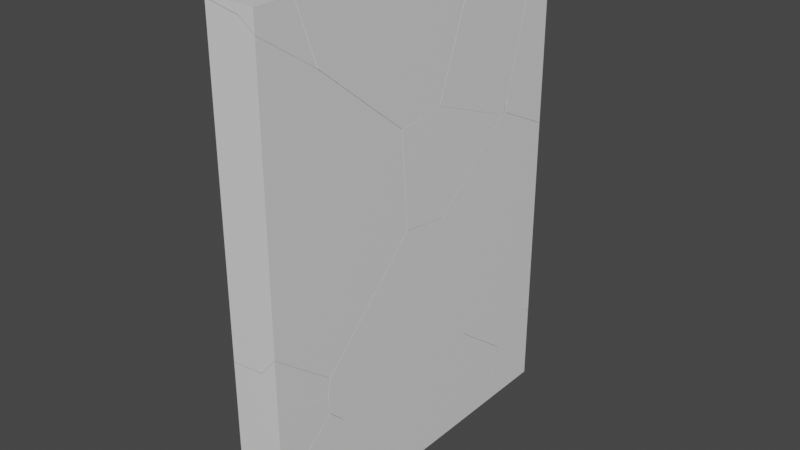 # Source: wallerbroken.blend  (saved by Blender 2.92.15; exported with 4.5.12 LTS)
import bpy
from mathutils import Matrix  # noqa: F401  (used for matrix-valued properties, if any)

bpy.ops.wm.read_factory_settings(use_empty=True)
scene = bpy.context.scene
scene.name = 'Scene'

# ---- collections
col_collection = bpy.data.collections.new('Collection'); scene.collection.children.link(col_collection)

# ---- materials (node trees are filled in below, after node groups)
mat_material = bpy.data.materials.new('Material')
mat_material.alpha_threshold = 0.0
mat_material.use_transparent_shadow = False
mat_material.line_color = (0.0, 0.0, 0.0, 1.0)

# ---- material node trees
mat_material.use_nodes = True; mat_material.node_tree.nodes.clear()
_N = mat_material.node_tree.nodes; _L = mat_material.node_tree.links
n0 = _N.new('ShaderNodeOutputMaterial'); n0.name = 'Material Output'; n0.location = (300, 300)
n1 = _N.new('ShaderNodeBsdfPrincipled'); n1.name = 'Principled BSDF'; n1.location = (10, 300)
n1.distribution = 'GGX'
n1.subsurface_method = 'BURLEY'
n1.inputs[2].default_value = 0.4
n1.inputs[3].default_value = 1.45
n1.inputs[27].default_value = (0.0, 0.0, 0.0, 1.0)
n1.inputs[28].default_value = 1.0
_L.new(n1.outputs[0], n0.inputs[0])
n0.is_active_output = True

# ---- world
world_world = bpy.data.worlds.new('World'); scene.world = world_world
world_world.use_nodes = True; world_world.node_tree.nodes.clear()
_N = world_world.node_tree.nodes; _L = world_world.node_tree.links
n0 = _N.new('ShaderNodeOutputWorld'); n0.name = 'World Output'; n0.location = (300, 300)
n1 = _N.new('ShaderNodeBackground'); n1.name = 'Background'; n1.location = (10, 300)
n1.inputs[0].default_value = (0.05088, 0.05088, 0.05088, 1.0)
_L.new(n1.outputs[0], n0.inputs[0])
n0.is_active_output = True
world_world.color = (0.05088, 0.05088, 0.05088)
world_world.use_sun_shadow = False
world_world.sun_shadow_jitter_overblur = 0.0

# ---- meshes
me_cube_cell_017 = bpy.data.meshes.new('Cube_cell.017')
me_cube_cell_017.from_pydata([(0.1867, 0.1726, -0.2714), (-0.2133, 0.1726, -0.2714), (-0.1529, -0.06034, 0.007651), (0.1441, 0.1726, 0.2974), (0.1793, 0.1726, 0.3525), (0.1867, 0.1726, 0.364), (-0.2133, 0.1726, -0.2633), (0.1867, -0.3017, -0.2714), (0.1867, -0.269, 0.1982), (0.1867, -0.2678, 0.213), (0.1867, 0.09954, 0.4181), (0.1867, 0.07884, 0.4074), (-0.2133, -0.04104, -0.2714), (0.01628, -0.1908, -0.2714), (-0.2133, -0.03756, -0.2192), (-0.2133, -0.0296, -0.1103), (-0.2133, -0.03362, -0.1627), (-0.2133, 0.01754, -0.1458), (0.1793, 0.1726, 0.3525), (0.1867, 0.1726, 0.364), (0.1441, 0.1726, 0.2974), (-0.2133, 0.1726, -0.2633), (0.1867, -0.2678, 0.213), (0.1867, -0.269, 0.1982), (0.1867, -0.3017, -0.2714), (0.1867, 0.09954, 0.4181), (0.1867, 0.07884, 0.4074), (0.01628, -0.1908, -0.2714), (-0.2133, -0.04104, -0.2714), (-0.2133, -0.03756, -0.2192), (-0.2133, -0.03362, -0.1627), (-0.2133, -0.0296, -0.1103), (-0.2133, 0.01754, -0.1458)], [], [(22, 23, 24, 0, 19, 25, 26), (1, 21, 20, 18, 19, 0), (1, 28, 29, 30, 31, 32, 21), (27, 7, 8, 16, 14), (14, 12, 27), (2, 9, 11), (2, 15, 16, 8, 9), (2, 4, 3, 17, 15), (3, 6, 17), (4, 2, 10, 5), (2, 11, 10), (1, 0, 24, 13, 28)])
_k = set([(3, 4), (3, 6), (4, 5), (5, 10), (6, 17), (7, 8), (7, 27), (8, 9), (9, 11), (10, 11), (12, 14), (12, 27), (13, 24), (13, 28), (14, 16), (15, 16), (15, 17), (18, 19), (18, 20), (19, 25), (20, 21), (21, 32), (22, 23), (22, 26), (23, 24), (25, 26), (28, 29), (29, 30), (30, 31), (31, 32)])
me_cube_cell_017.attributes.new('sharp_edge', 'BOOLEAN', 'EDGE').data.foreach_set('value', [ (min(e.vertices), max(e.vertices)) in _k for e in me_cube_cell_017.edges])
_uv = me_cube_cell_017.uv_layers.new(name='UVMap')
_uv.uv.foreach_set('vector', [0.4053, 0.5367, 0.4044, 0.5368, 0.375, 0.5395, 0.375, 0.5, 0.4147, 0.5, 0.4181, 0.5061, 0.4174, 0.5078, 0.375, 0.25, 0.3755, 0.25, 0.4106, 0.4734, 0.414, 0.4954, 0.4147, 0.5, 0.375, 0.5, 0.375, 0.25, 0.375, 0.2322, 0.3783, 0.2325, 0.3818, 0.2328, 0.3851, 0.2332, 0.3829, 0.2371, 0.3755, 0.25, 1.0, 0.5587, 0.9314, 0.8306, 0.09979, 0.0, 0.8999, 0.0, 1.0, 0.09999, 0.09999, 0.09999, 0.5592, 0.09949, 0.5587, 0.5587, 1.0, 0.0, 1.0, 0.8719, 0.1276, 0.0, 0.0, 0.0, 0.5472, 0.0, 1.0, 0.1001, 1.0, 0.9002, 0.8719, 0.8719, 0.0, 0.0, 0.8535, 0.0, 1.0, 0.1845, 1.0, 0.8998, 0.5472, 0.5472, 0.1845, 0.1845, 0.9548, 0.2185, 0.8998, 0.8998, 0.8535, 0.8535, 0.0, 0.0, 0.9145, 0.0, 0.8752, 0.8148, 1.0, 0.0, 1.0, 0.8724, 0.08548, 0.0, 0.125, 0.5, 0.375, 0.5, 0.375, 0.5395, 0.2685, 0.5303, 0.125, 0.5178])
me_cube_cell_017.materials.append(mat_material)
me_cube_cell_017.use_remesh_fix_poles = True
me_cube_cell_017.use_remesh_preserve_attributes = False
me_cube_cell_017.use_mirror_vertex_groups = False
me_cube_cell_017.update()
me_cube_cell_018 = bpy.data.meshes.new('Cube_cell.018')
me_cube_cell_018.from_pydata([(0.09139, 0.3633, 0.0698), (0.09139, 0.03568, -0.2094), (0.09139, -0.2245, 0.0698), (-0.2742, -0.1745, 0.0698), (0.09139, 0.03568, -0.2094), (0.09139, 0.3633, 0.0698), (0.09139, -0.2245, 0.0698), (-0.2742, -0.1745, 0.0698)], [], [(4, 5, 6), (0, 1, 7), (7, 1, 2), (5, 3, 6)])
_k = set([(0, 1), (0, 7), (1, 2), (2, 7), (3, 5), (3, 6), (4, 5), (4, 6)])
me_cube_cell_018.attributes.new('sharp_edge', 'BOOLEAN', 'EDGE').data.foreach_set('value', [ (min(e.vertices), max(e.vertices)) in _k for e in me_cube_cell_018.edges])
_uv = me_cube_cell_018.uv_layers.new(name='UVMap')
_uv.uv.foreach_set('vector', [0.6076, 0.5841, 0.625, 0.5568, 0.625, 0.6058, 0.2397, 0.104, 1.0, 0.1046, 1.0, 0.8642, 0.8642, 0.8642, 0.1046, 0.1046, 0.864, 0.1033, 0.625, 0.5568, 0.8535, 0.6017, 0.625, 0.6058])
me_cube_cell_018.materials.append(mat_material)
me_cube_cell_018.use_remesh_fix_poles = True
me_cube_cell_018.use_remesh_preserve_attributes = False
me_cube_cell_018.use_mirror_vertex_groups = False
me_cube_cell_018.update()
me_cube_cell_001 = bpy.data.meshes.new('Cube_cell.001')
me_cube_cell_001.from_pydata([(-0.04746, 0.2146, -0.1542), (0.02997, 0.2828, -0.1182), (0.02997, 0.2537, -0.2775), (0.02997, -0.08101, 0.1742), (0.02997, -0.2234, -0.04561), (0.02997, -0.2234, 0.2885), (-0.1024, -0.2234, 0.1327), (0.02997, 0.2537, -0.2775), (0.02997, 0.2828, -0.1182), (0.02997, -0.08101, 0.1742), (0.02997, -0.2234, 0.2885), (0.02997, -0.2234, -0.04561), (-0.1024, -0.2234, 0.1327)], [], [(7, 8, 9, 10, 11), (11, 10, 12), (5, 3, 0, 6), (0, 3, 1), (0, 1, 2), (2, 4, 6, 0)])
_k = set([(1, 2), (1, 3), (2, 4), (3, 5), (4, 6), (5, 6), (7, 8), (7, 11), (8, 9), (9, 10), (10, 12), (11, 12)])
me_cube_cell_001.attributes.new('sharp_edge', 'BOOLEAN', 'EDGE').data.foreach_set('value', [ (min(e.vertices), max(e.vertices)) in _k for e in me_cube_cell_001.edges])
_uv = me_cube_cell_001.uv_layers.new(name='UVMap')
_uv.uv.foreach_set('vector', [0.444, 0.7102, 0.4539, 0.7078, 0.4722, 0.7381, 0.4794, 0.75, 0.4585, 0.75, 0.4585, 0.75, 0.4794, 0.75, 0.4696, 0.8327, 0.2992, 0.1972, 0.3937, 0.0, 1.0, 0.0, 1.0, 0.8972, 1.0, 0.0, 1.0, 0.6063, 0.3918, 0.0, 1.0, 1.0, 0.3918, 0.3918, 1.0, 0.3906, 0.3906, 0.3906, 0.8974, 0.1961, 0.8972, 0.8972, 1.0, 1.0])
me_cube_cell_001.materials.append(mat_material)
me_cube_cell_001.use_remesh_fix_poles = True
me_cube_cell_001.use_remesh_preserve_attributes = False
me_cube_cell_001.use_mirror_vertex_groups = False
me_cube_cell_001.update()
me_cube_cell_002 = bpy.data.meshes.new('Cube_cell.002')
me_cube_cell_002.from_pydata([(0.2007, -0.3953, -0.4937), (-0.1993, -0.3953, -0.4937), (0.2007, 0.416, -0.4937), (0.2007, 0.4101, -0.4667), (0.2007, 0.1008, 0.4767), (0.2007, -0.3953, 0.06913), (0.2007, 0.2315, 0.3487), (-0.1993, 0.4008, -0.4937), (-0.1993, -0.07099, 0.44), (-0.1993, -0.01524, 0.4858), (-0.1993, -0.3953, 0.1727), (-0.1993, 0.2618, 0.1427), (-0.1993, 0.2418, 0.2339), (0.1907, -0.3953, 0.07175), (0.2007, 0.1008, 0.4767), (0.2007, -0.3953, 0.06913), (0.2007, 0.416, -0.4937), (0.2007, 0.4101, -0.4667), (0.2007, 0.2315, 0.3487), (-0.1993, 0.4008, -0.4937), (-0.1993, 0.2418, 0.2339), (-0.1993, 0.2618, 0.1427), (-0.1993, -0.3953, 0.1727), (-0.1993, -0.07099, 0.44), (-0.1993, -0.01524, 0.4858), (0.1907, -0.3953, 0.07175)], [], [(0, 15, 25, 22, 1), (14, 15, 0, 16, 17, 18), (20, 21, 19, 1, 22, 23, 24), (2, 7, 11, 3), (3, 11, 12, 6), (5, 4, 9, 8, 13), (13, 8, 10), (0, 1, 19, 16), (6, 12, 9, 4)])
_k = set([(2, 3), (2, 7), (3, 6), (4, 5), (4, 6), (5, 13), (7, 11), (8, 9), (8, 10), (9, 12), (10, 13), (11, 12), (14, 15), (14, 18), (15, 25), (16, 17), (16, 19), (17, 18), (19, 21), (20, 21), (20, 24), (22, 23), (22, 25), (23, 24)])
me_cube_cell_002.attributes.new('sharp_edge', 'BOOLEAN', 'EDGE').data.foreach_set('value', [ (min(e.vertices), max(e.vertices)) in _k for e in me_cube_cell_002.edges])
_uv = me_cube_cell_002.uv_layers.new(name='UVMap')
_uv.uv.foreach_set('vector', [0.375, 0.75, 0.4102, 0.75, 0.4103, 0.7563, 0.4166, 1.0, 0.375, 1.0, 0.4357, 0.7087, 0.4102, 0.75, 0.375, 0.75, 0.375, 0.6824, 0.3767, 0.6829, 0.4276, 0.6978, 0.4205, 0.05309, 0.4148, 0.05475, 0.375, 0.06634, 0.375, 0.0, 0.4166, 0.0, 0.4334, 0.02703, 0.4362, 0.03167, 0.9348, 0.03539, 0.9345, 0.8344, 0.1006, 0.0, 0.8994, 0.0, 0.8994, 0.8994, 0.1006, 0.1006, 0.1007, 0.0, 0.9004, 0.0, 0.9851, 0.8846, 0.0994, 0.0, 0.9005, 0.0, 1.0, 0.0994, 1.0, 0.8795, 0.8795, 0.8795, 0.0994, 0.0994, 0.8803, 0.1006, 0.375, 0.75, 0.125, 0.75, 0.125, 0.6837, 0.375, 0.6824, 1.0, 0.09955, 1.0, 0.8993, 0.09952, 0.0, 0.9006, 0.0])
me_cube_cell_002.materials.append(mat_material)
me_cube_cell_002.use_remesh_fix_poles = True
me_cube_cell_002.use_remesh_preserve_attributes = False
me_cube_cell_002.use_mirror_vertex_groups = False
me_cube_cell_002.update()
me_cube_cell_003 = bpy.data.meshes.new('Cube_cell.003')
me_cube_cell_003.from_pydata([(0.1219, 0.7803, 0.06011), (-0.1954, 0.1557, -0.5664), (-0.1954, 0.8949, 0.04748), (-0.1954, 0.8363, 0.168), (0.2046, -0.391, -0.492), (0.2046, -0.4408, 0.1824), (0.2046, -0.449, 0.2951), (0.2046, 0.0107, -0.5501), (0.2046, 0.7302, 0.04667), (0.2046, 0.716, 0.0349), (0.2046, -0.04144, 0.3429), (0.2046, -0.07994, 0.3385), (-0.1954, 0.0774, -0.6313), (-0.1954, -0.6022, -0.4588), (-0.1954, -0.5966, -0.5337), (-0.1954, -0.6758, 0.5555), (-0.1954, -0.6348, 0.5603), (-0.1954, -0.2899, 0.6005), (0.2046, 0.7302, 0.04667), (0.2046, -0.04144, 0.3429), (-0.1954, 0.8949, 0.04748), (-0.1954, 0.1557, -0.5664), (-0.1954, 0.8363, 0.168), (0.2046, -0.449, 0.2951), (0.2046, -0.4408, 0.1824), (0.2046, -0.391, -0.492), (0.2046, -0.07994, 0.3385), (0.2046, 0.0107, -0.5501), (0.2046, 0.716, 0.0349), (-0.1954, 0.0774, -0.6313), (-0.1954, -0.2899, 0.6005), (-0.1954, -0.5966, -0.5337), (-0.1954, -0.6022, -0.4588), (-0.1954, -0.6758, 0.5555), (-0.1954, -0.6348, 0.5603)], [], [(18, 3, 30, 19), (20, 0, 18, 9, 21), (26, 19, 30, 16), (22, 2, 1, 29, 31, 32, 33, 34, 17), (10, 11, 23, 24, 25, 27, 28, 8), (13, 14, 4, 5), (13, 5, 6, 15), (6, 26, 16, 15), (21, 9, 7, 12), (0, 3, 18), (3, 0, 20), (12, 7, 4, 14)])
_k = set([(1, 2), (1, 29), (2, 22), (3, 20), (3, 30), (4, 5), (4, 7), (5, 6), (6, 26), (7, 9), (8, 10), (8, 28), (9, 18), (10, 11), (11, 23), (12, 14), (12, 21), (13, 14), (13, 15), (15, 16), (16, 30), (17, 22), (17, 34), (18, 19), (19, 26), (20, 21), (23, 24), (24, 25), (25, 27), (27, 28), (29, 31), (31, 32), (32, 33), (33, 34)])
me_cube_cell_003.attributes.new('sharp_edge', 'BOOLEAN', 'EDGE').data.foreach_set('value', [ (min(e.vertices), max(e.vertices)) in _k for e in me_cube_cell_003.edges])
_uv = me_cube_cell_003.uv_layers.new(name='UVMap')
_uv.uv.foreach_set('vector', [0.01548, 0.0, 0.8916, 0.0, 0.8998, 0.8998, 0.1004, 0.1004, 0.8645, 0.8645, 1.0, 0.0, 1.0, 0.9212, 0.9845, 0.9845, 0.1093, 0.1093, 0.8995, 0.0, 1.0, 0.1004, 1.0, 0.8998, 0.09989, 0.0, 0.5466, 0.2141, 0.539, 0.219, 0.5007, 0.1574, 0.4966, 0.1509, 0.5027, 0.09473, 0.5074, 0.09427, 0.5708, 0.08813, 0.5711, 0.09155, 0.5736, 0.1203, 0.5575, 0.609, 0.5572, 0.6122, 0.5545, 0.643, 0.5475, 0.6423, 0.5053, 0.6381, 0.5017, 0.6047, 0.5382, 0.5459, 0.539, 0.5449, 1.0, 0.8999, 0.8999, 0.8999, 0.09962, 0.09962, 1.0, 0.1, 0.8999, 0.8999, 0.1, 0.1, 0.1, 0.0, 0.9001, 0.0, 0.1, 0.1, 1.0, 0.1005, 1.0, 0.9001, 0.9001, 0.9001, 1.0, 0.1093, 1.0, 0.9845, 0.09983, 0.0, 0.9, 0.0, 0.0, 0.0, 1.0, 0.1084, 0.9212, 0.9212, 0.865, 0.865, 0.0, 0.0, 0.8645, 0.0, 0.9, 0.9, 0.09983, 0.09983, 1.0, 0.09962, 1.0, 0.8999])
me_cube_cell_003.materials.append(mat_material)
me_cube_cell_003.use_remesh_fix_poles = True
me_cube_cell_003.use_remesh_preserve_attributes = False
me_cube_cell_003.use_mirror_vertex_groups = False
me_cube_cell_003.update()
me_cube_cell_004 = bpy.data.meshes.new('Cube_cell.004')
me_cube_cell_004.from_pydata([(0.09661, -0.6746, -0.1863), (0.1752, 0.2283, 0.6695), (0.1752, -0.6343, -0.3118), (0.1752, -0.6167, -0.4405), (0.1752, -0.6305, -0.3418), (0.1752, -0.6046, -0.1496), (0.1752, -0.4852, -0.5691), (0.1752, -0.1071, 0.3399), (0.1752, 0.6633, 0.4926), (0.1752, 0.9484, -0.5502), (0.1752, 0.5601, 0.6221), (0.1752, 0.6306, 0.6119), (-0.2248, 0.992, -0.5483), (-0.2248, 1.024, -0.6639), (-0.2248, 0.6963, 0.53), (-0.2248, -0.7323, -0.432), (-0.2248, -0.771, -0.1528), (-0.2248, -0.4751, -0.6837), (-0.2248, -0.09282, 0.5142), (-0.2248, 0.05907, 0.6223), (-0.2248, 0.02246, 0.6275), (0.1752, 0.2283, 0.6695), (0.1752, -0.1071, 0.3399), (0.1752, -0.6046, -0.1496), (0.1752, -0.6343, -0.3118), (0.1752, -0.6305, -0.3418), (0.1752, -0.6167, -0.4405), (0.1752, -0.4852, -0.5691), (0.1752, 0.9484, -0.5502), (0.1752, 0.6633, 0.4926), (0.1752, 0.6306, 0.6119), (0.1752, 0.5601, 0.6221), (-0.2248, 0.6963, 0.53), (-0.2248, 0.992, -0.5483), (-0.2248, 1.024, -0.6639), (-0.2248, -0.771, -0.1528), (-0.2248, -0.09282, 0.5142), (-0.2248, -0.4751, -0.6837), (-0.2248, -0.7323, -0.432), (-0.2248, 0.02246, 0.6275), (-0.2248, 0.05907, 0.6223)], [], [(16, 15, 26, 4, 0), (27, 28, 29, 30, 31, 21, 22, 23, 24, 25, 3), (36, 39, 40, 32, 33, 34, 37, 38, 35), (1, 10, 19, 20), (0, 7, 1, 20, 18), (0, 5, 7), (9, 13, 12, 8), (8, 12, 14, 11), (14, 19, 10, 11), (0, 18, 16), (0, 2, 5), (17, 6, 26, 15), (0, 4, 2), (13, 9, 6, 17)])
_k = set([(1, 7), (1, 10), (2, 4), (2, 5), (3, 25), (3, 27), (4, 26), (5, 7), (6, 9), (6, 26), (8, 9), (8, 11), (10, 11), (12, 13), (12, 14), (13, 17), (14, 19), (15, 16), (15, 17), (16, 18), (18, 20), (19, 20), (21, 22), (21, 31), (22, 23), (23, 24), (24, 25), (27, 28), (28, 29), (29, 30), (30, 31), (32, 33), (32, 40), (33, 34), (34, 37), (35, 36), (35, 38), (36, 39), (37, 38), (39, 40)])
me_cube_cell_004.attributes.new('sharp_edge', 'BOOLEAN', 'EDGE').data.foreach_set('value', [ (min(e.vertices), max(e.vertices)) in _k for e in me_cube_cell_004.edges])
_uv = me_cube_cell_004.uv_layers.new(name='UVMap')
_uv.uv.foreach_set('vector', [0.1355, 0.1355, 0.09904, 0.0, 0.8992, 0.0, 1.0, 0.3908, 1.0, 1.0, 0.4277, 0.6976, 0.4289, 0.5782, 0.4941, 0.6019, 0.5016, 0.6047, 0.5022, 0.6105, 0.5052, 0.6382, 0.4846, 0.6661, 0.454, 0.7076, 0.4438, 0.7101, 0.442, 0.7097, 0.4358, 0.7086, 0.4955, 0.08506, 0.5025, 0.09466, 0.5022, 0.09771, 0.4964, 0.1508, 0.429, 0.1755, 0.4218, 0.1781, 0.4206, 0.0532, 0.4363, 0.03176, 0.4538, 0.02854, 1.0, 0.9, 0.09958, 0.0, 0.9007, 0.0, 1.0, 0.09928, 1.0, 0.0, 1.0, 0.6112, 0.9, 0.9, 0.09928, 0.09928, 0.1337, 0.0, 0.0, 0.0, 0.6125, 0.0, 0.6112, 0.6112, 0.9001, 0.9001, 0.09981, 0.09981, 0.09985, 0.0, 0.9005, 0.0, 0.9005, 0.9005, 0.09985, 0.09985, 1.0, 0.1003, 1.0, 0.9005, 0.1003, 0.1003, 1.0, 0.09933, 1.0, 0.9004, 0.9005, 0.9005, 1.0, 0.0, 1.0, 0.8663, 0.1355, 0.0, 1.0, 1.0, 0.388, 0.388, 1.0, 0.3875, 0.09987, 0.0, 0.8999, 0.0, 0.8992, 0.8992, 0.09904, 0.09904, 1.0, 1.0, 0.3908, 0.3908, 1.0, 0.388, 1.0, 0.09981, 1.0, 0.9001, 0.1001, 0.0, 0.9001, 0.0])
me_cube_cell_004.materials.append(mat_material)
me_cube_cell_004.use_remesh_fix_poles = True
me_cube_cell_004.use_remesh_preserve_attributes = False
me_cube_cell_004.use_mirror_vertex_groups = False
me_cube_cell_004.update()
me_cube_cell_005 = bpy.data.meshes.new('Cube_cell.005')
me_cube_cell_005.from_pydata([(0.09079, -0.1142, 1.078), (-0.172, 0.1383, -1.276), (0.1608, -0.1214, 1.072), (-0.231, 0.001838, 1.065), (-0.231, 0.3723, 0.8884), (-0.231, 0.01579, 1.059), (0.169, 0.3723, 0.8358), (0.08811, 0.3723, -0.7527), (0.169, 0.3723, -0.7271), (-0.231, 0.3723, -0.853), (-0.2249, 0.3723, 0.8876), (0.169, -0.06876, -1.071), (0.169, -0.07464, -1.066), (0.169, 0.3033, -0.8574), (0.169, 0.2996, -0.8643), (0.169, -0.5633, -0.6944), (0.169, -0.882, 0.4673), (0.169, -0.1635, 1.064), (0.169, -0.1466, 1.068), (0.169, 0.02303, 1.003), (0.169, -0.01683, 1.022), (0.169, -0.05705, 1.041), (0.169, -0.107, 1.065), (-0.231, -0.4883, -0.8081), (-0.231, 0.1424, -1.288), (-0.231, 0.1213, -1.272), (-0.231, -0.8158, 0.3861), (-0.231, 0.1767, -1.224), (-0.231, 0.1634, -1.249), (-0.231, 0.001838, 1.065), (-0.231, 0.01579, 1.059), (-0.231, 0.3723, 0.8884), (0.169, 0.3723, -0.7271), (0.08811, 0.3723, -0.7527), (-0.231, 0.3723, -0.853), (-0.2249, 0.3723, 0.8876), (0.169, 0.3723, 0.8358), (0.169, 0.3033, -0.8574), (-0.231, -0.8158, 0.3861), (0.169, -0.5633, -0.6944), (0.169, -0.07464, -1.066), (0.169, -0.06876, -1.071), (0.169, 0.2996, -0.8643), (0.169, -0.1635, 1.064), (0.169, -0.882, 0.4673), (0.169, 0.02303, 1.003), (0.169, -0.01683, 1.022), (0.169, -0.05705, 1.041), (0.169, -0.107, 1.065), (0.169, -0.1466, 1.068), (-0.231, 0.1767, -1.224), (-0.231, 0.1634, -1.249), (-0.231, 0.1424, -1.288), (-0.231, 0.1213, -1.272), (-0.231, -0.4883, -0.8081)], [], [(34, 31, 35, 36, 32, 33), (38, 29, 30, 31, 34, 50, 51, 52, 53, 54), (49, 17, 44, 39, 40, 41, 42, 37, 32, 36, 45, 46, 47, 48), (23, 15, 16, 26), (43, 3, 26, 16), (25, 12, 15, 23), (24, 1, 11, 12, 25), (1, 14, 11), (6, 10, 19), (0, 3, 43), (2, 18, 22), (2, 0, 43, 18), (5, 3, 0, 21, 20), (4, 5, 20, 19, 10), (9, 7, 27), (7, 8, 13, 28, 27), (14, 1, 24, 28, 13), (22, 21, 0, 2)])
_k = set([(3, 5), (3, 26), (4, 5), (4, 10), (6, 10), (6, 19), (7, 8), (7, 9), (8, 13), (9, 27), (11, 12), (11, 14), (12, 15), (13, 14), (15, 16), (16, 43), (17, 44), (17, 49), (18, 22), (18, 43), (19, 20), (20, 21), (21, 22), (23, 25), (23, 26), (24, 25), (24, 28), (27, 28), (29, 30), (29, 38), (30, 31), (31, 35), (32, 33), (32, 37), (33, 34), (34, 50), (35, 36), (36, 45), (37, 42), (38, 54), (39, 40), (39, 44), (40, 41), (41, 42), (45, 46), (46, 47), (47, 48), (48, 49), (50, 51), (51, 52), (52, 53), (53, 54)])
me_cube_cell_005.attributes.new('sharp_edge', 'BOOLEAN', 'EDGE').data.foreach_set('value', [ (min(e.vertices), max(e.vertices)) in _k for e in me_cube_cell_005.edges])
_uv = me_cube_cell_005.uv_layers.new(name='UVMap')
_uv.uv.foreach_set('vector', [0.419, 0.25, 0.5279, 0.25, 0.5278, 0.2538, 0.5246, 0.5, 0.4269, 0.5, 0.4253, 0.4494, 0.4965, 0.151, 0.5389, 0.2191, 0.5385, 0.2203, 0.5279, 0.25, 0.419, 0.25, 0.3959, 0.2337, 0.3943, 0.2326, 0.3918, 0.2308, 0.3928, 0.2291, 0.4218, 0.1783, 0.5391, 0.5432, 0.5389, 0.5446, 0.5015, 0.6045, 0.4289, 0.578, 0.4057, 0.5372, 0.4054, 0.5368, 0.4183, 0.5061, 0.4188, 0.5057, 0.4269, 0.5, 0.5246, 0.5, 0.535, 0.5291, 0.5362, 0.5324, 0.5374, 0.5358, 0.5389, 0.5399, 0.1001, 0.0, 0.9003, 0.0, 0.8993, 0.8993, 0.09921, 0.09921, 0.01404, 0.0, 0.8905, 0.0, 1.0, 0.09921, 1.0, 0.8993, 0.1004, 0.0, 0.8998, 0.0, 1.0, 0.09969, 1.0, 0.8999, 0.4601, 0.0, 1.0, 0.0, 1.0, 0.8719, 0.8998, 0.8998, 0.1004, 0.1004, 0.0, 0.0, 0.9192, 0.0, 0.8719, 0.8719, 0.9005, 0.7881, 0.1128, 0.0, 0.9009, 0.0, 0.0, 0.0, 1.0, 0.1095, 0.9243, 0.9243, 1.0, 0.0, 1.0, 0.5636, 0.8568, 0.0, 0.0, 0.0, 1.0, 0.0, 1.0, 0.9243, 0.5636, 0.5636, 1.0, 0.8999, 0.8655, 0.8655, 0.0, 0.0, 0.6125, 0.0, 1.0, 0.09913, 0.8994, 0.01343, 0.8999, 0.8999, 0.09913, 0.09913, 0.09908, 0.0, 0.8872, 0.0, 0.2902, 0.1799, 1.0, 0.182, 1.0, 0.8887, 0.182, 0.182, 0.4201, 0.02773, 1.0, 0.06242, 1.0, 0.8954, 0.8887, 0.8887, 0.08079, 0.0, 1.0, 0.0, 1.0, 0.5399, 0.8954, 0.8954, 0.06242, 0.06242, 1.0, 0.1432, 0.6125, 0.6125, 0.0, 0.0, 1.0, 0.0])
me_cube_cell_005.materials.append(mat_material)
me_cube_cell_005.use_remesh_fix_poles = True
me_cube_cell_005.use_remesh_preserve_attributes = False
me_cube_cell_005.use_mirror_vertex_groups = False
me_cube_cell_005.update()
me_cube_cell_006 = bpy.data.meshes.new('Cube_cell.006')
me_cube_cell_006.from_pydata([(0.03456, -0.182, 0.1666), (0.03456, 0.3045, -0.3176), (0.03456, 0.2934, -0.2868), (0.03456, 0.13, 0.1666), (0.03456, -0.182, 0.00575), (-0.09094, -0.182, 0.099), (-0.08188, -0.182, 0.1666), (0.03456, 0.3045, -0.3176), (0.03456, 0.2934, -0.2868), (0.03456, 0.13, 0.1666), (0.03456, -0.182, 0.00575), (-0.08188, -0.182, 0.1666), (-0.09094, -0.182, 0.099)], [], [(7, 8, 9, 0, 10), (10, 0, 11, 12), (0, 9, 11), (5, 1, 4), (2, 1, 5, 6, 3)])
_k = set([(1, 2), (1, 4), (2, 3), (3, 6), (4, 5), (5, 6), (7, 8), (7, 10), (8, 9), (9, 11), (10, 12), (11, 12)])
me_cube_cell_006.attributes.new('sharp_edge', 'BOOLEAN', 'EDGE').data.foreach_set('value', [ (min(e.vertices), max(e.vertices)) in _k for e in me_cube_cell_006.edges])
_uv = me_cube_cell_006.uv_layers.new(name='UVMap')
_uv.uv.foreach_set('vector', [0.5947, 0.7095, 0.5967, 0.7104, 0.625, 0.724, 0.625, 0.75, 0.6149, 0.75, 0.6149, 0.75, 0.625, 0.75, 0.625, 0.8228, 0.6208, 0.8284, 0.625, 0.75, 0.625, 0.724, 0.6978, 0.75, 1.0, 0.06799, 1.0, 0.7327, 0.3352, 0.06864, 0.2824, 0.2824, 0.2673, 0.0, 0.932, 0.0, 0.9321, 0.897, 0.3526, 0.281])
me_cube_cell_006.materials.append(mat_material)
me_cube_cell_006.use_remesh_fix_poles = True
me_cube_cell_006.use_remesh_preserve_attributes = False
me_cube_cell_006.use_mirror_vertex_groups = False
me_cube_cell_006.update()
me_cube_cell_007 = bpy.data.meshes.new('Cube_cell.007')
me_cube_cell_007.from_pydata([(-0.2106, -0.9414, 0.3856), (-0.2106, -0.9414, 0.3716), (-0.2106, 0.7976, 0.3555), (-0.2106, 0.8089, 0.3856), (0.1894, 0.3425, -0.7396), (0.1894, -0.445, -0.1054), (0.1894, -0.6227, 0.3856), (0.1894, 0.7111, -0.6969), (0.1894, 0.7857, 0.3856), (0.1894, 1.048, 0.1052), (0.1894, 0.7828, -0.6041), (0.1894, 0.7497, -0.6924), (-0.2106, 0.5012, -0.4342), (-0.2106, 0.1559, -0.4746), (-0.2106, -0.08685, -0.3168), (-0.2106, 0.115, -0.4794), (0.0349, -0.9414, 0.3239), (0.0708, -0.9414, 0.3856), (0.06861, -0.9414, 0.3688), (0.06188, -0.9414, 0.3187), (0.1113, -0.8328, 0.3856), (-0.1781, 0.8368, 0.3856), (-0.2106, 0.8089, 0.3856), (-0.2106, 0.7976, 0.3555), (0.1894, -0.6227, 0.3856), (0.1894, -0.445, -0.1054), (0.1894, 0.3425, -0.7396), (0.1894, 1.048, 0.1052), (0.1894, 0.7857, 0.3856), (0.1894, 0.7111, -0.6969), (0.1894, 0.7497, -0.6924), (0.1894, 0.7828, -0.6041), (-0.2106, 0.5012, -0.4342), (-0.2106, 0.1559, -0.4746), (-0.2106, 0.115, -0.4794), (-0.2106, -0.08685, -0.3168), (-0.2106, -0.9414, 0.3716), (0.06188, -0.9414, 0.3187), (0.06861, -0.9414, 0.3688), (0.0708, -0.9414, 0.3856), (0.0349, -0.9414, 0.3239), (0.1113, -0.8328, 0.3856), (-0.1781, 0.8368, 0.3856)], [], [(37, 38, 39, 0, 36, 40), (36, 0, 22, 23, 32, 33, 34, 35), (5, 19, 16, 14, 15, 26), (42, 22, 0, 39, 41, 24, 28), (27, 28, 24, 25, 4, 29, 30, 31), (20, 17, 18), (20, 18, 19, 5, 6), (1, 14, 16), (8, 9, 21), (10, 2, 3, 21, 9), (2, 10, 11, 12), (12, 11, 7, 13), (26, 15, 13, 7)])
_k = set([(1, 14), (1, 16), (2, 3), (2, 12), (3, 21), (4, 25), (4, 29), (5, 6), (5, 26), (6, 20), (7, 11), (7, 26), (8, 9), (8, 21), (9, 10), (10, 11), (12, 13), (13, 15), (14, 15), (16, 19), (17, 18), (17, 20), (18, 19), (22, 23), (22, 42), (23, 32), (24, 25), (24, 41), (27, 28), (27, 31), (28, 42), (29, 30), (30, 31), (32, 33), (33, 34), (34, 35), (35, 36), (36, 40), (37, 38), (37, 40), (38, 39), (39, 41)])
me_cube_cell_007.attributes.new('sharp_edge', 'BOOLEAN', 'EDGE').data.foreach_set('value', [ (min(e.vertices), max(e.vertices)) in _k for e in me_cube_cell_007.edges])
_uv = me_cube_cell_007.uv_layers.new(name='UVMap')
_uv.uv.foreach_set('vector', [0.6208, 0.8297, 0.6239, 0.8255, 0.625, 0.8241, 0.625, 1.0, 0.6241, 1.0, 0.6211, 0.8466, 0.6241, 0.0, 0.625, 0.0, 0.625, 0.1459, 0.6231, 0.1449, 0.5738, 0.1202, 0.5712, 0.09144, 0.5709, 0.08804, 0.5811, 0.07121, 1.0, 0.2622, 1.0, 0.933, 0.954, 0.954, 0.161, 0.161, 0.09972, 0.0, 0.8998, 0.0, 0.8547, 0.6018, 0.875, 0.6041, 0.875, 0.75, 0.6991, 0.75, 0.6738, 0.7409, 0.625, 0.7234, 0.625, 0.6061, 0.6075, 0.5842, 0.625, 0.6061, 0.625, 0.7234, 0.5943, 0.7086, 0.5547, 0.643, 0.5573, 0.6123, 0.5576, 0.6091, 0.5631, 0.6063, 0.3273, 0.0, 0.3273, 0.2246, 0.1026, 0.0, 1.0, 0.6727, 1.0, 0.8974, 0.933, 0.933, 0.2622, 0.2622, 0.9563, 0.261, 0.2066, 0.1602, 1.0, 0.161, 1.0, 0.954, 0.238, 0.1033, 1.0, 0.104, 1.0, 0.8637, 1.0, 0.104, 1.0, 0.9307, 0.962, 0.9307, 0.8637, 0.8637, 0.104, 0.104, 0.9307, 0.9307, 0.104, 0.104, 0.1006, 0.0, 0.9002, 0.0, 0.09979, 0.0, 0.8994, 0.0, 1.0, 0.1006, 1.0, 0.9003, 1.0, 0.1002, 1.0, 0.9003, 0.9003, 0.9003, 0.1006, 0.1006])
me_cube_cell_007.materials.append(mat_material)
me_cube_cell_007.use_remesh_fix_poles = True
me_cube_cell_007.use_remesh_preserve_attributes = False
me_cube_cell_007.use_mirror_vertex_groups = False
me_cube_cell_007.update()
me_cube_cell_008 = bpy.data.meshes.new('Cube_cell.008')
me_cube_cell_008.from_pydata([(0.1556, 0.2581, 0.9416), (-0.2444, 0.2581, 0.9416), (0.1475, -0.2341, -0.4264), (0.0743, -0.2261, -0.421), (-0.2444, -0.1335, -0.1661), (-0.2444, -0.1112, -0.4339), (-0.2444, -0.1708, -0.3129), (-0.2444, 0.2581, -0.6098), (-0.2444, 0.1496, 0.9416), (0.1556, 0.2581, -0.6624), (0.1556, -0.1847, -0.2293), (0.1556, -0.2138, -0.3438), (0.1556, -0.2201, -0.4341), (0.1556, 0.1054, -0.5896), (0.1556, 0.1136, 0.9416), (0.1556, 0.09343, 0.8628), (-0.2444, -0.1112, -0.4339), (-0.2444, -0.1708, -0.3129), (-0.2444, -0.1335, -0.1661), (-0.2444, 0.1496, 0.9416), (-0.2444, 0.2581, -0.6098), (0.1556, 0.2581, -0.6624), (0.1556, 0.1054, -0.5896), (0.1556, 0.1136, 0.9416), (0.1556, 0.09343, 0.8628), (0.1556, -0.1847, -0.2293), (0.1556, -0.2138, -0.3438), (0.1556, -0.2201, -0.4341)], [], [(16, 17, 18, 19, 1, 20), (7, 9, 22, 3, 5), (13, 21, 0, 23, 24, 25, 26, 27), (20, 1, 0, 21), (2, 12, 11), (2, 11, 10), (15, 4, 6, 2, 10), (3, 2, 6), (6, 5, 3), (3, 22, 12, 2), (8, 4, 15, 14), (0, 1, 19, 23)])
_k = set([(4, 6), (4, 8), (5, 6), (5, 7), (7, 9), (8, 14), (9, 22), (10, 11), (10, 15), (11, 12), (12, 22), (13, 21), (13, 27), (14, 15), (16, 17), (16, 20), (17, 18), (18, 19), (19, 23), (20, 21), (23, 24), (24, 25), (25, 26), (26, 27)])
me_cube_cell_008.attributes.new('sharp_edge', 'BOOLEAN', 'EDGE').data.foreach_set('value', [ (min(e.vertices), max(e.vertices)) in _k for e in me_cube_cell_008.edges])
_uv = me_cube_cell_008.uv_layers.new(name='UVMap')
_uv.uv.foreach_set('vector', [0.539, 0.2192, 0.5467, 0.2143, 0.5558, 0.2174, 0.625, 0.241, 0.625, 0.25, 0.528, 0.25, 0.1245, 0.09379, 0.9251, 0.09386, 1.0, 0.3796, 1.0, 1.0, 0.1352, 0.1352, 0.5293, 0.5127, 0.5247, 0.5, 0.625, 0.5, 0.625, 0.512, 0.6201, 0.5137, 0.5518, 0.5369, 0.5447, 0.5393, 0.539, 0.5398, 0.528, 0.25, 0.625, 0.25, 0.625, 0.5, 0.5247, 0.5, 1.0, 1.0, 0.8606, 0.8606, 1.0, 0.8616, 1.0, 1.0, 0.8616, 0.8616, 1.0, 0.8609, 0.09974, 0.0, 0.8993, 0.0, 1.0, 0.114, 1.0, 1.0, 0.8609, 0.8609, 1.0, 0.0, 1.0, 1.0, 0.1366, 0.0, 0.1366, 0.1366, 1.0, 0.1352, 1.0, 1.0, 1.0, 1.0, 0.3796, 0.3796, 1.0, 0.8606, 1.0, 1.0, 0.1386, 0.1001, 1.0, 0.1007, 1.0, 0.9003, 0.9387, 0.9002, 0.625, 0.5, 0.875, 0.5, 0.875, 0.509, 0.625, 0.512])
me_cube_cell_008.materials.append(mat_material)
me_cube_cell_008.use_remesh_fix_poles = True
me_cube_cell_008.use_remesh_preserve_attributes = False
me_cube_cell_008.use_mirror_vertex_groups = False
me_cube_cell_008.update()
me_cube_cell_009 = bpy.data.meshes.new('Cube_cell.009')
me_cube_cell_009.from_pydata([(-0.005954, 0.003876, -0.009779), (0.001191, -0.008738, -0.01487), (0.001191, -0.01514, -0.008), (0.001191, -0.018, -0.0139), (0.001191, 0.02182, 0.06309), (0.001191, 0.01619, -0.01654), (0.001191, -0.008738, -0.01487), (0.001191, 0.01619, -0.01654), (0.001191, 0.02182, 0.06309), (0.001191, -0.01514, -0.008), (0.001191, -0.018, -0.0139)], [], [(6, 7, 8, 9, 10), (0, 2, 4), (2, 0, 3), (0, 4, 5), (0, 5, 1), (0, 1, 3)])
_k = set([(1, 3), (1, 5), (2, 3), (2, 4), (4, 5), (6, 7), (6, 10), (7, 8), (8, 9), (9, 10)])
me_cube_cell_009.attributes.new('sharp_edge', 'BOOLEAN', 'EDGE').data.foreach_set('value', [ (min(e.vertices), max(e.vertices)) in _k for e in me_cube_cell_009.edges])
_uv = me_cube_cell_009.uv_layers.new(name='UVMap')
_uv.uv.foreach_set('vector', [0.5392, 0.5422, 0.5391, 0.5401, 0.544, 0.5397, 0.5396, 0.5427, 0.5392, 0.543, 1.0, 0.0, 1.0, 0.1258, 0.8743, 0.0, 0.1258, 0.1258, 0.0, 0.0, 0.4792, 0.0, 1.0, 0.0, 1.0, 0.1257, 0.8744, 0.0, 1.0, 1.0, 0.8744, 0.8744, 1.0, 0.8743, 1.0, 1.0, 0.8743, 0.8743, 1.0, 0.5208])
me_cube_cell_009.materials.append(mat_material)
me_cube_cell_009.use_remesh_fix_poles = True
me_cube_cell_009.use_remesh_preserve_attributes = False
me_cube_cell_009.use_mirror_vertex_groups = False
me_cube_cell_009.update()
me_cube_cell_010 = bpy.data.meshes.new('Cube_cell.010')
me_cube_cell_010.from_pydata([(-0.1195, 0.6923, -0.08293), (0.2219, -1.26, -0.3622), (0.2219, -1.445, 0.4792), (0.2219, 0.0718, 0.4365), (0.2219, 0.4835, 0.1229), (0.2219, 0.4498, -0.3622), (0.2219, -0.009838, 0.4984), (-0.1781, -1.275, -0.3622), (-0.1781, 0.7105, -0.3622), (0.2126, 0.4559, -0.3622), (-0.1781, 0.06503, 0.3849), (-0.1781, 0.7221, -0.1975), (-0.1781, 0.7177, -0.2615), (-0.1781, 0.3599, 0.1611), (-0.1781, 0.696, -0.09445), (-0.1781, -1.434, 0.3646), (0.2219, -1.445, 0.4792), (0.2219, -1.26, -0.3622), (0.2219, -0.009838, 0.4984), (0.2219, 0.4498, -0.3622), (0.2219, 0.4835, 0.1229), (0.2219, 0.0718, 0.4365), (-0.1781, -1.275, -0.3622), (-0.1781, 0.7105, -0.3622), (0.2126, 0.4559, -0.3622), (-0.1781, 0.7177, -0.2615), (-0.1781, 0.06503, 0.3849), (-0.1781, 0.3599, 0.1611), (-0.1781, 0.696, -0.09445), (-0.1781, 0.7221, -0.1975), (-0.1781, -1.434, 0.3646)], [], [(22, 23, 24, 19, 17), (30, 26, 27, 28, 29, 25, 23, 22), (2, 18, 10, 15), (0, 21, 4), (18, 21, 0, 13, 10), (14, 13, 0), (6, 16, 17, 19, 20, 3), (0, 9, 8, 12), (0, 4, 5, 9), (11, 0, 12), (14, 0, 11), (15, 7, 1, 2)])
_k = set([(1, 2), (1, 7), (2, 18), (3, 6), (3, 20), (4, 5), (4, 21), (5, 9), (6, 16), (7, 15), (8, 9), (8, 12), (10, 13), (10, 15), (11, 12), (11, 14), (13, 14), (16, 17), (17, 22), (18, 21), (19, 20), (19, 24), (22, 30), (23, 24), (23, 25), (25, 29), (26, 27), (26, 30), (27, 28), (28, 29)])
me_cube_cell_010.attributes.new('sharp_edge', 'BOOLEAN', 'EDGE').data.foreach_set('value', [ (min(e.vertices), max(e.vertices)) in _k for e in me_cube_cell_010.edges])
_uv = me_cube_cell_010.uv_layers.new(name='UVMap')
_uv.uv.foreach_set('vector', [0.125, 0.6835, 0.125, 0.518, 0.3692, 0.5392, 0.375, 0.5397, 0.375, 0.6822, 0.4204, 0.05327, 0.4217, 0.1782, 0.4077, 0.2028, 0.3917, 0.2308, 0.3853, 0.233, 0.3813, 0.2326, 0.375, 0.232, 0.375, 0.06652, 0.8998, 0.0, 0.8999, 0.8999, 0.1005, 0.1005, 0.09921, 0.0, 1.0, 0.0, 1.0, 0.8721, 0.1271, 0.0, 1.0, 0.8999, 0.8721, 0.8721, 0.0, 0.0, 0.538, 0.0, 1.0, 0.1005, 0.5387, 0.0, 0.538, 0.538, 0.0, 0.0, 0.4288, 0.578, 0.4276, 0.6976, 0.375, 0.6822, 0.375, 0.5397, 0.4053, 0.5369, 0.4249, 0.5712, 1.0, 0.0, 1.0, 0.8479, 0.2191, 0.06612, 0.4585, 0.0, 0.0, 0.0, 0.8729, 0.0, 0.8718, 0.8579, 0.8479, 0.8479, 1.0, 0.4606, 1.0, 1.0, 0.4585, 0.4585, 1.0, 0.4613, 1.0, 1.0, 0.4606, 0.4606, 0.09921, 0.09921, 0.8994, 0.834, 0.1, 0.03453, 0.8998, 0.8998])
me_cube_cell_010.materials.append(mat_material)
me_cube_cell_010.use_remesh_fix_poles = True
me_cube_cell_010.use_remesh_preserve_attributes = False
me_cube_cell_010.use_mirror_vertex_groups = False
me_cube_cell_010.update()
me_cube_cell_011 = bpy.data.meshes.new('Cube_cell.011')
me_cube_cell_011.from_pydata([(-0.1246, -0.1667, -0.1706), (0.1585, 0.06612, 0.3584), (0.2173, 0.06612, 0.1894), (0.2173, 0.06612, 0.3767), (-0.1827, 0.06612, -0.4387), (-0.1827, 0.06612, 0.2507), (0.01009, 0.06612, -0.1363), (0.2173, -0.004653, 0.2426), (0.2173, 0.01654, 0.2265), (-0.1827, -0.1369, -0.2843), (-0.1827, -0.163, -0.1819), (-0.1827, 0.05803, -0.4326), (0.1585, 0.06612, 0.3584), (0.2173, 0.06612, 0.3767), (0.2173, 0.06612, 0.1894), (0.01009, 0.06612, -0.1363), (-0.1827, 0.06612, -0.4387), (-0.1827, 0.06612, 0.2507), (0.2173, -0.004653, 0.2426), (0.2173, 0.01654, 0.2265), (-0.1827, 0.05803, -0.4326), (-0.1827, -0.1369, -0.2843), (-0.1827, -0.163, -0.1819)], [], [(14, 13, 18, 19), (17, 16, 20, 21, 22), (15, 2, 8), (14, 6, 16, 17, 12, 13), (1, 0, 7, 3), (7, 0, 11, 4, 15, 8), (11, 0, 9), (10, 9, 0), (10, 0, 1, 5)])
_k = set([(1, 3), (1, 5), (2, 8), (2, 15), (3, 7), (4, 11), (4, 15), (5, 10), (6, 14), (6, 16), (7, 8), (9, 10), (9, 11), (12, 13), (12, 17), (13, 18), (14, 19), (16, 20), (17, 22), (18, 19), (20, 21), (21, 22)])
me_cube_cell_011.attributes.new('sharp_edge', 'BOOLEAN', 'EDGE').data.foreach_set('value', [ (min(e.vertices), max(e.vertices)) in _k for e in me_cube_cell_011.edges])
_uv = me_cube_cell_011.uv_layers.new(name='UVMap')
_uv.uv.foreach_set('vector', [0.415, 0.5, 0.4267, 0.5, 0.4183, 0.5059, 0.4173, 0.5041, 0.4188, 0.25, 0.3757, 0.25, 0.3761, 0.2493, 0.3854, 0.2331, 0.3918, 0.2309, 0.5329, 0.0, 0.5367, 0.4497, 0.06682, 0.0, 0.415, 0.5, 0.3946, 0.3705, 0.3757, 0.25, 0.4188, 0.25, 0.4255, 0.4632, 0.4267, 0.5, 0.8236, 0.8236, 0.0, 0.0, 0.9201, 0.0, 0.9645, 0.5907, 0.9201, 0.9201, 0.0, 0.0, 0.7955, 0.0, 0.826, 0.00501, 1.0, 0.4671, 1.0, 0.9332, 0.7955, 0.7955, 0.0, 0.0, 0.5364, 0.0, 1.0, 0.5355, 0.4636, 0.0, 1.0, 0.0, 0.4645, 0.0, 1.0, 0.0, 1.0, 0.8236, 0.291, 0.1108])
me_cube_cell_011.materials.append(mat_material)
me_cube_cell_011.use_remesh_fix_poles = True
me_cube_cell_011.use_remesh_preserve_attributes = False
me_cube_cell_011.use_mirror_vertex_groups = False
me_cube_cell_011.update()
me_cube_cell_012 = bpy.data.meshes.new('Cube_cell.012')
me_cube_cell_012.from_pydata([(0.08374, 0.2676, -0.6073), (0.1534, 0.2606, -0.6127), (-0.2381, -0.6838, -0.1109), (-0.2381, -0.493, 0.755), (-0.2381, 0.6161, 0.6452), (-0.2381, 0.644, 0.755), (-0.2381, 0.3241, -0.4977), (0.1619, 0.2203, -0.6203), (0.1619, 0.1687, -0.6007), (0.1619, 0.282, -0.5257), (0.1619, 0.2381, -0.6104), (0.1619, 0.234, -0.6179), (0.1619, -0.5521, -0.3238), (0.1619, -0.2544, 0.4724), (0.1619, 0.6079, 0.755), (0.1619, 0.07682, 0.755), (0.1619, -0.2134, -0.454), (-0.2381, -0.8003, -0.06615), (-0.2074, -0.4656, 0.755), (-0.22, -0.4774, 0.755), (0.1619, 0.07682, 0.755), (0.1619, -0.2544, 0.4724), (-0.2381, 0.644, 0.755), (-0.2381, 0.6161, 0.6452), (-0.2381, 0.3241, -0.4977), (-0.2381, -0.6838, -0.1109), (0.1619, -0.2134, -0.454), (0.1619, 0.1687, -0.6007), (0.1619, 0.2203, -0.6203), (0.1619, 0.234, -0.6179), (0.1619, 0.2381, -0.6104), (0.1619, 0.282, -0.5257), (0.1619, 0.6079, 0.755), (0.1619, -0.5521, -0.3238), (-0.2381, -0.8003, -0.06615), (-0.2381, -0.493, 0.755), (-0.2074, -0.4656, 0.755), (-0.22, -0.4774, 0.755)], [], [(17, 33, 13, 37, 3), (26, 27, 28, 29, 30, 31, 32, 20, 21, 12), (25, 34, 35, 22, 23, 24), (1, 9, 10), (4, 1, 6), (1, 4, 5, 14, 9), (13, 36, 37), (13, 15, 36), (10, 11, 1), (0, 8, 16), (0, 7, 8), (7, 0, 1, 11), (6, 1, 0), (6, 0, 2), (2, 0, 16, 33, 17), (18, 20, 32, 22, 35, 19)])
_k = set([(2, 6), (2, 17), (3, 17), (3, 37), (4, 5), (4, 6), (5, 14), (7, 8), (7, 11), (8, 16), (9, 10), (9, 14), (10, 11), (12, 21), (12, 26), (13, 15), (13, 33), (15, 36), (16, 33), (18, 19), (18, 20), (19, 35), (20, 21), (22, 23), (22, 32), (23, 24), (24, 25), (25, 34), (26, 27), (27, 28), (28, 29), (29, 30), (30, 31), (31, 32), (34, 35), (36, 37)])
me_cube_cell_012.attributes.new('sharp_edge', 'BOOLEAN', 'EDGE').data.foreach_set('value', [ (min(e.vertices), max(e.vertices)) in _k for e in me_cube_cell_012.edges])
_uv = me_cube_cell_012.uv_layers.new(name='UVMap')
_uv.uv.foreach_set('vector', [0.9002, 0.9002, 0.09999, 0.09999, 1.0, 0.1006, 1.0, 0.8644, 0.984, 0.8847, 0.5494, 0.5807, 0.5403, 0.5488, 0.539, 0.5445, 0.5392, 0.5434, 0.5397, 0.543, 0.545, 0.5394, 0.625, 0.5122, 0.625, 0.5565, 0.6073, 0.5841, 0.5576, 0.6089, 0.5709, 0.1301, 0.5737, 0.1204, 0.625, 0.146, 0.625, 0.2408, 0.6181, 0.2385, 0.5467, 0.2141, 1.0, 0.0, 1.0, 0.1456, 0.8549, 0.0, 0.8875, 0.8875, 0.0, 0.0, 0.8866, 0.0, 0.0, 0.0, 0.8875, 0.0, 0.9393, 0.03866, 0.9385, 0.8384, 0.1456, 0.1456, 0.1037, 0.0, 0.8652, 0.0, 0.8644, 0.8644, 0.8963, 0.0, 0.8964, 0.7611, 0.1348, 0.0, 1.0, 0.1451, 0.3906, 0.0, 1.0, 0.0, 1.0, 0.0, 1.0, 0.6107, 0.39, 0.0, 0.0, 0.0, 0.9351, 0.0, 0.6107, 0.6107, 0.06488, 0.0, 1.0, 0.0, 1.0, 1.0, 0.3906, 0.3906, 1.0, 0.1134, 1.0, 1.0, 0.0, 0.0, 0.8654, 0.8654, 0.0, 0.0, 0.8659, 0.0, 0.8659, 0.8659, 0.0, 0.0, 0.61, 0.0, 1.0, 0.09999, 1.0, 0.9002, 0.8558, 0.6017, 0.625, 0.5565, 0.625, 0.5122, 0.875, 0.5092, 0.875, 0.604, 0.8637, 0.6027])
me_cube_cell_012.materials.append(mat_material)
me_cube_cell_012.use_remesh_fix_poles = True
me_cube_cell_012.use_remesh_preserve_attributes = False
me_cube_cell_012.use_mirror_vertex_groups = False
me_cube_cell_012.update()
me_cube_cell_013 = bpy.data.meshes.new('Cube_cell.013')
me_cube_cell_013.from_pydata([(0.09122, 0.2241, 0.07869), (0.1703, -0.2127, 0.185), (0.1703, -0.07337, 0.1173), (0.1703, -0.2127, -0.5824), (0.1703, 0.2683, -0.07706), (0.1703, 0.2819, -0.1751), (0.1703, 0.2641, -0.04747), (-0.2297, -0.2127, -0.4793), (-0.2297, -0.2127, 0.3402), (-0.2297, 0.167, -0.1665), (-0.2297, 0.1281, 0.1121), (-0.2297, -0.1966, 0.3295), (0.03582, -0.2127, 0.3651), (0.1703, 0.2819, -0.1751), (0.1703, 0.2683, -0.07706), (0.1703, 0.2641, -0.04747), (0.1703, -0.07337, 0.1173), (0.1703, -0.2127, 0.185), (0.1703, -0.2127, -0.5824), (-0.2297, 0.167, -0.1665), (-0.2297, -0.2127, -0.4793), (-0.2297, -0.2127, 0.3402), (-0.2297, -0.1966, 0.3295), (-0.2297, 0.1281, 0.1121), (0.03582, -0.2127, 0.3651)], [], [(13, 14, 15, 16, 17, 18), (19, 20, 21, 22, 23), (10, 0, 4, 5, 9), (24, 21, 20, 18, 17), (0, 6, 4), (2, 0, 12, 1), (6, 0, 2), (12, 0, 11, 8), (10, 11, 0), (9, 5, 3, 7)])
_k = set([(1, 2), (1, 12), (2, 6), (3, 5), (3, 7), (4, 5), (4, 6), (7, 9), (8, 11), (8, 12), (9, 10), (10, 11), (13, 14), (13, 18), (14, 15), (15, 16), (16, 17), (17, 24), (18, 20), (19, 20), (19, 23), (21, 22), (21, 24), (22, 23)])
me_cube_cell_013.attributes.new('sharp_edge', 'BOOLEAN', 'EDGE').data.foreach_set('value', [ (min(e.vertices), max(e.vertices)) in _k for e in me_cube_cell_013.edges])
_uv = me_cube_cell_013.uv_layers.new(name='UVMap')
_uv.uv.foreach_set('vector', [0.4358, 0.7088, 0.4419, 0.7099, 0.4438, 0.7103, 0.4541, 0.7384, 0.4583, 0.75, 0.4103, 0.75, 0.4363, 0.03164, 0.4168, 0.0, 0.468, 0.0, 0.4673, 0.001337, 0.4537, 0.0284, 0.1345, 0.0, 1.0, 0.0, 1.0, 0.6111, 0.8994, 0.8994, 0.09969, 0.09969, 0.4696, 0.834, 0.468, 1.0, 0.4168, 1.0, 0.4103, 0.75, 0.4583, 0.75, 0.0, 0.0, 0.6126, 0.0, 0.6111, 0.6111, 0.611, 0.611, 0.0, 0.0, 0.8972, 0.0, 0.8971, 0.7034, 0.3874, 0.0, 1.0, 0.0, 1.0, 0.611, 0.8972, 0.8972, 0.0, 0.0, 0.8652, 0.0, 0.8982, 0.03954, 0.8655, 0.0, 0.8652, 0.8652, 0.0, 0.0, 0.09969, 0.0, 0.8994, 0.0, 0.9007, 0.8109, 0.1003, 0.01137])
me_cube_cell_013.materials.append(mat_material)
me_cube_cell_013.use_remesh_fix_poles = True
me_cube_cell_013.use_remesh_preserve_attributes = False
me_cube_cell_013.use_mirror_vertex_groups = False
me_cube_cell_013.update()
me_cube_cell_014 = bpy.data.meshes.new('Cube_cell.014')
me_cube_cell_014.from_pydata([(0.08954, -0.1195, -0.9881), (-0.2314, -0.5569, 1.766), (0.1686, 0.7835, -0.1333), (0.1686, 0.7056, -0.2099), (0.1686, 0.7753, -0.02092), (0.1686, 0.7251, 0.6563), (0.1686, -0.06462, 1.292), (0.1686, -0.5569, 1.619), (0.1686, -0.5569, -0.5438), (0.1686, -0.4173, -0.6559), (0.1686, -0.02731, -0.9302), (0.1686, -0.04913, -0.9513), (-0.2314, -0.5569, -0.7265), (-0.2314, -0.1259, -0.8666), (-0.2314, -0.2079, -0.9472), (-0.2314, -0.2155, -0.9546), (-0.2314, 0.5776, -0.1746), (-0.2314, 0.5035, 0.8407), (-0.2314, 0.4979, 0.9161), (0.03468, -0.5569, -0.7012), (0.04129, -0.5569, 1.713), (0.1686, 0.7056, -0.2099), (0.1686, 0.7835, -0.1333), (0.1686, 0.7753, -0.02092), (0.1686, 0.7251, 0.6563), (0.1686, -0.06462, 1.292), (0.1686, -0.5569, 1.619), (0.1686, -0.02731, -0.9302), (0.1686, -0.5569, -0.5438), (0.1686, -0.4173, -0.6559), (0.1686, -0.04913, -0.9513), (-0.2314, -0.2155, -0.9546), (-0.2314, -0.5569, -0.7265), (-0.2314, -0.1259, -0.8666), (-0.2314, -0.2079, -0.9472), (-0.2314, 0.5776, -0.1746), (-0.2314, -0.5569, 1.766), (-0.2314, 0.4979, 0.9161), (-0.2314, 0.5035, 0.8407), (0.03468, -0.5569, -0.7012), (0.04129, -0.5569, 1.713)], [], [(27, 21, 22, 23, 24, 25, 26, 28, 29, 30), (1, 40, 6, 5, 37), (32, 31, 0, 39), (28, 26, 20, 36, 12, 19), (7, 6, 40), (35, 33, 34, 15, 12, 36, 18, 38), (0, 9, 8, 39), (0, 11, 9), (37, 5, 4, 17), (4, 2, 16, 17), (0, 31, 14, 10, 11), (3, 13, 16, 2), (3, 10, 14, 13)])
_k = set([(1, 37), (1, 40), (2, 3), (2, 4), (3, 10), (4, 5), (5, 6), (6, 7), (7, 40), (8, 9), (8, 39), (9, 11), (10, 11), (12, 15), (12, 19), (13, 14), (13, 16), (14, 31), (15, 34), (16, 17), (17, 37), (18, 36), (18, 38), (19, 28), (20, 26), (20, 36), (21, 22), (21, 27), (22, 23), (23, 24), (24, 25), (25, 26), (27, 30), (28, 29), (29, 30), (31, 32), (32, 39), (33, 34), (33, 35), (35, 38)])
me_cube_cell_014.attributes.new('sharp_edge', 'BOOLEAN', 'EDGE').data.foreach_set('value', [ (min(e.vertices), max(e.vertices)) in _k for e in me_cube_cell_014.edges])
_uv = me_cube_cell_014.uv_layers.new(name='UVMap')
_uv.uv.foreach_set('vector', [0.4554, 0.7059, 0.5004, 0.6448, 0.5052, 0.6383, 0.5123, 0.639, 0.5546, 0.6432, 0.5943, 0.709, 0.6148, 0.75, 0.4796, 0.75, 0.4726, 0.7384, 0.4541, 0.7077, 0.9634, 0.1015, 1.0, 0.06774, 1.0, 0.7354, 0.1002, 0.0, 0.8997, 0.0, 0.8981, 0.859, 0.1357, 0.0, 0.0, 0.0, 0.8982, 0.0, 0.4796, 0.75, 0.6148, 0.75, 0.6207, 0.8296, 0.6239, 1.0, 0.4682, 1.0, 0.4697, 0.8337, 0.932, 0.6704, 0.2646, 0.0, 0.9323, 0.0, 0.5027, 0.09455, 0.4594, 0.03592, 0.4544, 0.02909, 0.4539, 0.02845, 0.4682, 0.0, 0.6239, 0.0, 0.5708, 0.0879, 0.5661, 0.08837, 0.0, 0.0, 0.6115, 0.0, 0.8982, 0.1947, 0.8982, 0.8982, 0.0, 0.0, 0.6136, 0.0, 0.6115, 0.6115, 1.0, 0.1003, 1.0, 0.8998, 0.09959, 0.0, 0.8997, 0.0, 0.09959, 0.09959, 0.09959, 0.0, 0.8996, 0.0, 0.8997, 0.8997, 1.0, 0.0, 1.0, 0.8643, 0.8992, 0.8992, 0.09951, 0.09951, 0.3864, 0.0, 1.0, 0.09955, 1.0, 0.8993, 0.1004, 0.0, 0.9004, 0.0, 0.09955, 0.09955, 1.0, 0.09951, 1.0, 0.8992, 0.8993, 0.8993])
me_cube_cell_014.materials.append(mat_material)
me_cube_cell_014.use_remesh_fix_poles = True
me_cube_cell_014.use_remesh_preserve_attributes = False
me_cube_cell_014.use_mirror_vertex_groups = False
me_cube_cell_014.update()

# ---- objects
ob_cube_cell = bpy.data.objects.new('Cube_cell', me_cube_cell_017)
ob_cube_cell_001 = bpy.data.objects.new('Cube_cell.001', me_cube_cell_018)
ob_cube_cell_002 = bpy.data.objects.new('Cube_cell.002', me_cube_cell_001)
ob_cube_cell_003 = bpy.data.objects.new('Cube_cell.003', me_cube_cell_002)
ob_cube_cell_005 = bpy.data.objects.new('Cube_cell.005', me_cube_cell_003)
ob_cube_cell_006 = bpy.data.objects.new('Cube_cell.006', me_cube_cell_004)
ob_cube_cell_007 = bpy.data.objects.new('Cube_cell.007', me_cube_cell_005)
ob_cube_cell_008 = bpy.data.objects.new('Cube_cell.008', me_cube_cell_006)
ob_cube_cell_009 = bpy.data.objects.new('Cube_cell.009', me_cube_cell_007)
ob_cube_cell_010 = bpy.data.objects.new('Cube_cell.010', me_cube_cell_008)
ob_cube_cell_011 = bpy.data.objects.new('Cube_cell.011', me_cube_cell_009)
ob_cube_cell_012 = bpy.data.objects.new('Cube_cell.012', me_cube_cell_010)
ob_cube_cell_013 = bpy.data.objects.new('Cube_cell.013', me_cube_cell_011)
ob_cube_cell_014 = bpy.data.objects.new('Cube_cell.014', me_cube_cell_012)
ob_cube_cell_015 = bpy.data.objects.new('Cube_cell.015', me_cube_cell_013)
ob_cube_cell_016 = bpy.data.objects.new('Cube_cell.016', me_cube_cell_014)

# ---- transforms, parenting, visibility, modifiers, constraints
ob_cube_cell.location = (0.01335, 1.327, 0.2714)
ob_cube_cell.lineart.crease_threshold = 0.0
ob_cube_cell_001.location = (0.1086, 0.4547, 3.93)
ob_cube_cell_001.lineart.crease_threshold = 0.0
ob_cube_cell_002.location = (0.17, -1.277, 1.381)
ob_cube_cell_002.lineart.crease_threshold = 0.0
ob_cube_cell_003.location = (-0.000715, -1.105, 0.4937)
ob_cube_cell_003.lineart.crease_threshold = 0.0
ob_cube_cell_005.location = (-0.004594, 0.2334, 2.577)
ob_cube_cell_005.lineart.crease_threshold = 0.0
ob_cube_cell_006.location = (0.02483, -0.3865, 1.413)
ob_cube_cell_006.lineart.crease_threshold = 0.0
ob_cube_cell_007.location = (0.03095, 1.128, 1.557)
ob_cube_cell_007.lineart.crease_threshold = 0.0
ob_cube_cell_008.location = (0.1654, -1.318, 3.833)
ob_cube_cell_008.lineart.crease_threshold = 0.0
ob_cube_cell_009.location = (0.01058, -0.5586, 3.614)
ob_cube_cell_009.lineart.crease_threshold = 0.0
ob_cube_cell_010.location = (0.04442, 1.242, 3.058)
ob_cube_cell_010.lineart.crease_threshold = 0.0
ob_cube_cell_011.location = (0.1988, 1.002, 2.641)
ob_cube_cell_011.lineart.crease_threshold = 0.0
ob_cube_cell_012.location = (-0.02192, 0.5736, 0.3622)
ob_cube_cell_012.lineart.crease_threshold = 0.0
ob_cube_cell_013.location = (-0.01734, 1.434, 0.45)
ob_cube_cell_013.lineart.crease_threshold = 0.0
ob_cube_cell_014.location = (0.03811, 0.7454, 3.245)
ob_cube_cell_014.lineart.crease_threshold = 0.0
ob_cube_cell_015.location = (0.02973, -1.287, 1.148)
ob_cube_cell_015.lineart.crease_threshold = 0.0
ob_cube_cell_016.location = (0.03142, -0.9431, 2.217)
ob_cube_cell_016.lineart.crease_threshold = 0.0

# ---- collection membership
col_collection.objects.link(ob_cube_cell)
col_collection.objects.link(ob_cube_cell_001)
col_collection.objects.link(ob_cube_cell_002)
col_collection.objects.link(ob_cube_cell_003)
col_collection.objects.link(ob_cube_cell_005)
col_collection.objects.link(ob_cube_cell_006)
col_collection.objects.link(ob_cube_cell_007)
col_collection.objects.link(ob_cube_cell_008)
col_collection.objects.link(ob_cube_cell_009)
col_collection.objects.link(ob_cube_cell_010)
col_collection.objects.link(ob_cube_cell_011)
col_collection.objects.link(ob_cube_cell_012)
col_collection.objects.link(ob_cube_cell_013)
col_collection.objects.link(ob_cube_cell_014)
col_collection.objects.link(ob_cube_cell_015)
col_collection.objects.link(ob_cube_cell_016)

# ---- scene / render settings (as saved in the file)
scene.frame_start = 1; scene.frame_end = 250; scene.frame_set(1)
scene.render.engine = 'BLENDER_EEVEE_NEXT'
scene.cycles.use_denoising = False
scene.cycles.samples = 128
scene.cycles.sampling_pattern = 'TABULATED_SOBOL'
scene.cycles.use_adaptive_sampling = False
scene.cycles.use_light_tree = False
scene.view_settings.view_transform = 'Filmic'
bpy.context.view_layer.update()

# ---- added for rendering (the .blend has no active camera and no usable light): camera, sun
cam_auto = bpy.data.cameras.new('AutoCamera')
cam_auto.lens = 50.0
cam_auto.sensor_width = 36.0
cam_auto.clip_end = 1000.0
ob_auto_camera = bpy.data.objects.new('AutoCamera', cam_auto)
scene.collection.objects.link(ob_auto_camera)
ob_auto_camera.location = (4.6409, -5.56908, 5.71272)
ob_auto_camera.rotation_euler = (1.09748, -7.21219e-08, 0.694738)
scene.camera = ob_auto_camera
light_auto_sun = bpy.data.lights.new('AutoSun', 'SUN')
light_auto_sun.energy = 3.0
light_auto_sun.angle = 0.0523599
ob_auto_sun = bpy.data.objects.new('AutoSun', light_auto_sun)
scene.collection.objects.link(ob_auto_sun)
ob_auto_sun.rotation_euler = (0.872665, 0.174533, 0.523599)
bpy.context.view_layer.update()

